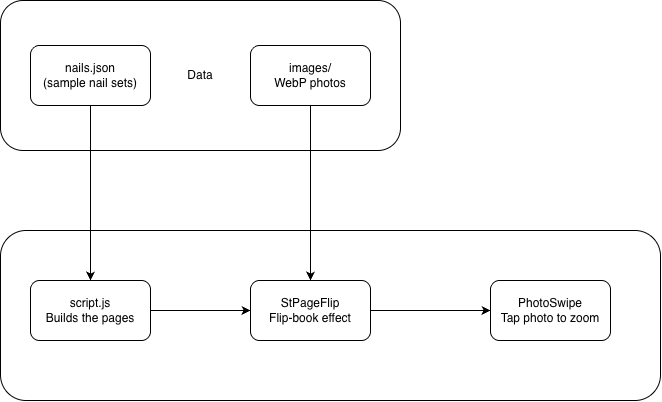

The diagram above was exported from draw.io. Its source (the exported page's mxGraphModel, read from the mxfile embedded in the PNG):
<mxGraphModel dx="1006" dy="659" grid="1" gridSize="10" guides="1" tooltips="1" connect="1" arrows="1" fold="1" page="1" pageScale="1" pageWidth="850" pageHeight="1100" math="0" shadow="0">
  <root>
    <mxCell id="0" />
    <mxCell id="1" parent="0" />
    <mxCell id="wpqMFTbWr65MaVIdrpKO-1" parent="1" style="rounded=1;whiteSpace=wrap;html=1;roundedPerimeter=1;align=center;" value="Data" vertex="1">
      <mxGeometry height="150" width="400" x="100" y="50" as="geometry" />
    </mxCell>
    <mxCell id="wpqMFTbWr65MaVIdrpKO-2" parent="1" style="rounded=1;whiteSpace=wrap;html=1;roundedPerimeter=1;fillColor=light-dark(#FFFFFF,#FF96DF);" value="nails.json&lt;div&gt;(sample nail sets)&lt;/div&gt;" vertex="1">
      <mxGeometry height="60" width="120" x="130" y="95" as="geometry" />
    </mxCell>
    <mxCell id="wpqMFTbWr65MaVIdrpKO-3" parent="1" style="rounded=1;whiteSpace=wrap;html=1;roundedPerimeter=1;fillColor=light-dark(#FFFFFF,#FF96DF);" value="images/&lt;div&gt;WebP photos&lt;/div&gt;" vertex="1">
      <mxGeometry height="60" width="120" x="350" y="95" as="geometry" />
    </mxCell>
    <mxCell id="wpqMFTbWr65MaVIdrpKO-4" parent="1" style="rounded=1;whiteSpace=wrap;html=1;roundedPerimeter=1;" value="" vertex="1">
      <mxGeometry height="170" width="660" x="100" y="280" as="geometry" />
    </mxCell>
    <mxCell id="wpqMFTbWr65MaVIdrpKO-5" parent="1" style="rounded=1;whiteSpace=wrap;html=1;roundedPerimeter=1;fillColor=light-dark(#FFFFFF,#E1A5FF);" value="script.js&lt;div&gt;Builds the pages&lt;/div&gt;" vertex="1">
      <mxGeometry height="60" width="120" x="130" y="330" as="geometry" />
    </mxCell>
    <mxCell id="wpqMFTbWr65MaVIdrpKO-6" parent="1" style="rounded=1;whiteSpace=wrap;html=1;roundedPerimeter=1;fillColor=light-dark(#FFFFFF,#E1A5FF);" value="StPageFlip&lt;div&gt;Flip-book effect&lt;/div&gt;" vertex="1">
      <mxGeometry height="60" width="120" x="350" y="330" as="geometry" />
    </mxCell>
    <mxCell id="wpqMFTbWr65MaVIdrpKO-7" parent="1" style="rounded=1;whiteSpace=wrap;html=1;roundedPerimeter=1;fillColor=light-dark(#FFFFFF,#E1A5FF);" value="PhotoSwipe&lt;div&gt;Tap photo to zoom&lt;/div&gt;" vertex="1">
      <mxGeometry height="60" width="120" x="590" y="330" as="geometry" />
    </mxCell>
    <mxCell id="wpqMFTbWr65MaVIdrpKO-8" edge="1" parent="1" source="wpqMFTbWr65MaVIdrpKO-3" style="endArrow=classic;html=1;rounded=0;defaultLabelBackgroundColor=page;exitX=0.5;exitY=1;exitDx=0;exitDy=0;entryX=0.5;entryY=0;entryDx=0;entryDy=0;" target="wpqMFTbWr65MaVIdrpKO-6" value="">
      <mxGeometry height="50" relative="1" width="50" as="geometry">
        <mxPoint x="400" y="370" as="sourcePoint" />
        <mxPoint x="610" y="140" as="targetPoint" />
      </mxGeometry>
    </mxCell>
    <mxCell id="wpqMFTbWr65MaVIdrpKO-9" edge="1" parent="1" source="wpqMFTbWr65MaVIdrpKO-2" style="edgeStyle=orthogonalEdgeStyle;rounded=0;orthogonalLoop=1;jettySize=auto;html=1;defaultLabelBackgroundColor=page;entryX=0.5;entryY=0;entryDx=0;entryDy=0;" target="wpqMFTbWr65MaVIdrpKO-5" value="">
      <mxGeometry relative="1" as="geometry" />
    </mxCell>
    <mxCell id="wpqMFTbWr65MaVIdrpKO-11" edge="1" parent="1" source="wpqMFTbWr65MaVIdrpKO-5" style="endArrow=classic;html=1;rounded=0;defaultLabelBackgroundColor=page;exitX=1;exitY=0.5;exitDx=0;exitDy=0;" target="wpqMFTbWr65MaVIdrpKO-6" value="">
      <mxGeometry height="50" relative="1" width="50" as="geometry">
        <mxPoint x="400" y="370" as="sourcePoint" />
        <mxPoint x="450" y="320" as="targetPoint" />
      </mxGeometry>
    </mxCell>
    <mxCell id="wpqMFTbWr65MaVIdrpKO-13" edge="1" parent="1" source="wpqMFTbWr65MaVIdrpKO-6" style="endArrow=classic;html=1;rounded=0;defaultLabelBackgroundColor=page;exitX=1;exitY=0.5;exitDx=0;exitDy=0;entryX=0;entryY=0.5;entryDx=0;entryDy=0;" target="wpqMFTbWr65MaVIdrpKO-7" value="">
      <mxGeometry height="50" relative="1" width="50" as="geometry">
        <mxPoint x="620" y="390" as="sourcePoint" />
        <mxPoint x="320" y="440" as="targetPoint" />
      </mxGeometry>
    </mxCell>
  </root>
</mxGraphModel>